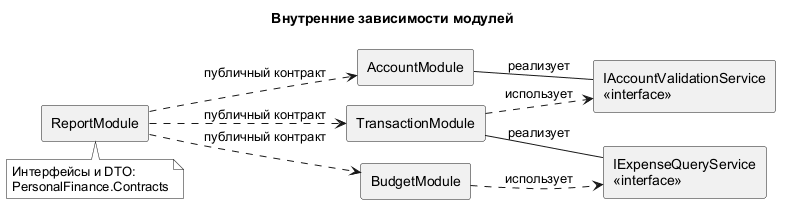

The diagram above was rendered by PlantUML. Its source (embedded in the PNG):
@startuml
!pragma layout smetana
skinparam monochrome true
skinparam shadowing false
skinparam defaultFontName Arial
skinparam componentStyle rectangle
title Внутренние зависимости модулей
left to right direction
rectangle TransactionModule as Transactions
rectangle AccountModule as Accounts
rectangle BudgetModule as Budgets
rectangle ReportModule as Reports
rectangle "IAccountValidationService\n<<interface>>" as AccountContract
rectangle "IExpenseQueryService\n<<interface>>" as ExpenseContract
Transactions ..> AccountContract : использует
Accounts -- AccountContract : реализует
Budgets ..> ExpenseContract : использует
Transactions -- ExpenseContract : реализует
Reports ..> Accounts : публичный контракт
Reports ..> Transactions : публичный контракт
Reports ..> Budgets : публичный контракт
note bottom of Reports
Интерфейсы и DTO:
PersonalFinance.Contracts
end note
@enduml